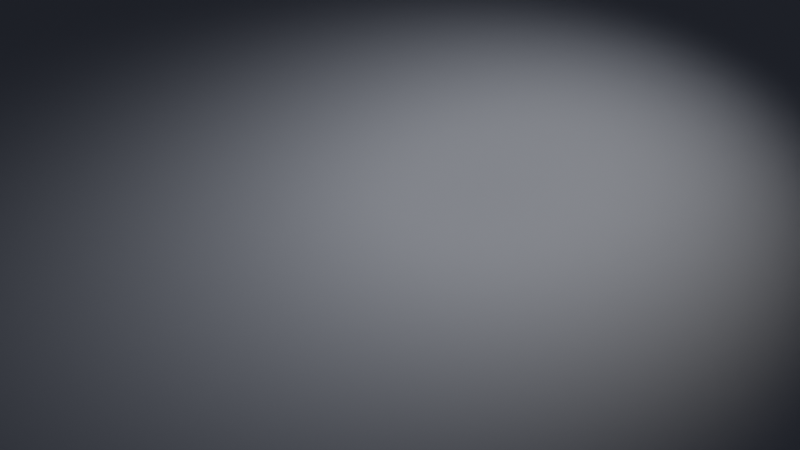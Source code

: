 # Source: write_text.blend  (saved by Blender 3.3.6; exported with 4.5.12 LTS)
import bpy
from mathutils import Matrix  # noqa: F401  (used for matrix-valued properties, if any)

bpy.ops.wm.read_factory_settings(use_empty=True)
scene = bpy.context.scene
scene.name = 'Scene'

# ---- collections
col_measurementtechnique = bpy.data.collections.new('MeasurementTechnique'); scene.collection.children.link(col_measurementtechnique)

# ---- materials (node trees are filled in below, after node groups)
mat_material = bpy.data.materials.new('Material')
mat_material.alpha_threshold = 0.0
mat_material.roughness = 0.5
mat_material.line_color = (0.0, 0.0, 0.0, 1.0)
mat_bg_material = bpy.data.materials.new('BG_Material')

# ---- node groups
ng_geometry_nodes = bpy.data.node_groups.new('Geometry Nodes', 'GeometryNodeTree')
_s = ng_geometry_nodes.interface.new_socket(name='Geometry', in_out='OUTPUT', socket_type='NodeSocketGeometry')
_s = ng_geometry_nodes.interface.new_socket(name='Geometry', in_out='INPUT', socket_type='NodeSocketGeometry')
_s = ng_geometry_nodes.interface.new_socket(name='String', in_out='INPUT', socket_type='NodeSocketString')
_s.default_value = 'Some Text'
ng_geometry_nodes.is_modifier = True
_N = ng_geometry_nodes.nodes; _L = ng_geometry_nodes.links
n0 = _N.new('GeometryNodeResampleCurve'); n0.name = 'Resample Curve'; n0.location = (-560, 80)
n0.keep_last_segment = False
n0.inputs[2].default_value = 200
n0.inputs[3].default_value = 0.005
n1 = _N.new('GeometryNodeFillCurve'); n1.name = 'Fill Curve'; n1.location = (-400, 80)
n2 = _N.new('GeometryNodeFlipFaces'); n2.name = 'Flip Faces'; n2.location = (-240, 80)
n3 = _N.new('GeometryNodeExtrudeMesh'); n3.name = 'Extrude Mesh'; n3.location = (-240, -40)
n3.inputs[3].default_value = 0.1
n3.inputs[4].default_value = False
n4 = _N.new('GeometryNodeJoinGeometry'); n4.name = 'Join Geometry'; n4.location = (-80, 40)
n5 = _N.new('GeometryNodeRealizeInstances'); n5.name = 'Realize Instances'; n5.location = (80, 40)
n6 = _N.new('GeometryNodeMergeByDistance'); n6.name = 'Merge by Distance'; n6.location = (240, 40)
n7 = _N.new('GeometryNodeSetMaterial'); n7.name = 'Set Material'; n7.location = (400, 40)
n7.inputs[2].default_value = mat_material
n8 = _N.new('NodeGroupOutput'); n8.name = 'Group Output'; n8.location = (560, 40)
n9 = _N.new('GeometryNodeStringToCurves'); n9.name = 'String to Curves'; n9.location = (-780, 80)
n9.font = None
n9.overflow = 'SCALE_TO_FIT'
n9.align_x = 'CENTER'
n9.align_y = 'BOTTOM_BASELINE'
n9.pivot_mode = 'TOP_LEFT'
n9.inputs[5].default_value = 4.0
n9.inputs[6].default_value = 1.5
n10 = _N.new('NodeGroupInput'); n10.name = 'Group Input'; n10.location = (-940, 80)
_L.new(n7.outputs[0], n8.inputs[0])
_L.new(n0.outputs[0], n1.inputs[0])
_L.new(n9.outputs[0], n0.inputs[0])
_L.new(n1.outputs[0], n3.inputs[0])
_L.new(n3.outputs[0], n4.inputs[0])
_L.new(n2.outputs[0], n4.inputs[0])
_L.new(n1.outputs[0], n2.inputs[0])
_L.new(n5.outputs[0], n6.inputs[0])
_L.new(n4.outputs[0], n5.inputs[0])
_L.new(n6.outputs[0], n7.inputs[0])
_L.new(n10.outputs[1], n9.inputs[0])
n8.is_active_output = True

# ---- material node trees
mat_material.use_nodes = True; mat_material.node_tree.nodes.clear()
_N = mat_material.node_tree.nodes; _L = mat_material.node_tree.links
n0 = _N.new('ShaderNodeTexCoord'); n0.name = 'Texture Coordinate'; n0.location = (-1036, 64)
n1 = _N.new('ShaderNodeTexNoise'); n1.name = 'Noise Texture'; n1.location = (-880, 60)
n1.inputs[3].default_value = 15.0
n1.inputs[4].default_value = 0.6
n2 = _N.new('NodeReroute'); n2.name = 'Reroute'; n2.location = (-533, -24)
n2.width = 16
n2.socket_idname = 'NodeSocketFloat'
n3 = _N.new('ShaderNodeInvert'); n3.name = 'Invert'; n3.location = (-120, -20)
n4 = _N.new('ShaderNodeMath'); n4.name = 'Math'; n4.location = (-120, -140)
n4.operation = 'MULTIPLY_ADD'
n4.inputs[1].default_value = 0.005
n5 = _N.new('ShaderNodeBump'); n5.name = 'Bump'; n5.location = (80, -220)
n5.inputs[1].default_value = 1.0
n5.inputs[2].default_value = 1.0
n6 = _N.new('ShaderNodeMath'); n6.name = 'Math.001'; n6.location = (80, -40)
n7 = _N.new('ShaderNodeMix'); n7.name = 'Mix'; n7.location = (-120, 180)
n7.data_type = 'RGBA'
n7.blend_type = 'MULTIPLY'
n7.inputs[0].default_value = 1.0
n8 = _N.new('ShaderNodeOutputMaterial'); n8.name = 'Material Output'; n8.location = (660, 220)
n9 = _N.new('ShaderNodeTexVoronoi'); n9.name = 'Voronoi Texture'; n9.location = (-720, 60)
n9.distance = 'MINKOWSKI'
n9.feature = 'DISTANCE_TO_EDGE'
n10 = _N.new('ShaderNodeValToRGB'); n10.name = 'ColorRamp'; n10.location = (-480, 220)
n10.color_ramp.interpolation = 'EASE'
while len(n10.color_ramp.elements) > 1: n10.color_ramp.elements.remove(n10.color_ramp.elements[-1])
n10.color_ramp.elements[0].position = 0.0; n10.color_ramp.elements[0].color = (0.2742, 0.1257, 0.05674, 1.0)
_e = n10.color_ramp.elements.new(1.0); _e.color = (1.0, 0.4507, 0.1689, 1.0)
n11 = _N.new('ShaderNodeValToRGB'); n11.name = 'ColorRamp.001'; n11.location = (-481, -12)
n11.color_ramp.interpolation = 'EASE'
while len(n11.color_ramp.elements) > 1: n11.color_ramp.elements.remove(n11.color_ramp.elements[-1])
n11.color_ramp.elements[0].position = 0.0; n11.color_ramp.elements[0].color = (0.0, 0.0, 0.0, 1.0)
_e = n11.color_ramp.elements.new(0.01364); _e.color = (1.0, 1.0, 1.0, 1.0)
n12 = _N.new('ShaderNodeBsdfPrincipled'); n12.name = 'Principled BSDF'; n12.location = (380, 260)
n12.distribution = 'GGX'
n12.subsurface_method = 'RANDOM_WALK_SKIN'
n12.inputs[3].default_value = 1.45
n12.inputs[27].default_value = (0.0, 0.0, 0.0, 1.0)
n12.inputs[28].default_value = 1.0
_L.new(n1.outputs[1], n9.inputs[0])
_L.new(n2.outputs[0], n10.inputs[0])
_L.new(n0.outputs[3], n1.inputs[0])
_L.new(n11.outputs[0], n3.inputs[1])
_L.new(n2.outputs[0], n11.inputs[0])
_L.new(n6.outputs[0], n12.inputs[2])
_L.new(n9.outputs[0], n2.inputs[0])
_L.new(n5.outputs[0], n12.inputs[5])
_L.new(n2.outputs[0], n4.inputs[0])
_L.new(n11.outputs[0], n4.inputs[2])
_L.new(n4.outputs[0], n5.inputs[3])
_L.new(n3.outputs[0], n6.inputs[0])
_L.new(n10.outputs[0], n7.inputs[6])
_L.new(n11.outputs[0], n7.inputs[7])
_L.new(n7.outputs[2], n12.inputs[0])
_L.new(n12.outputs[0], n8.inputs[0])
n8.is_active_output = True
mat_bg_material.use_nodes = True; mat_bg_material.node_tree.nodes.clear()
_N = mat_bg_material.node_tree.nodes; _L = mat_bg_material.node_tree.links
n0 = _N.new('ShaderNodeBsdfPrincipled'); n0.name = 'Principled BSDF'; n0.location = (10, 300)
n0.distribution = 'GGX'
n0.subsurface_method = 'RANDOM_WALK_SKIN'
n0.inputs[0].default_value = (0.1951, 0.2306, 0.334, 1.0)
n0.inputs[3].default_value = 1.45
n0.inputs[27].default_value = (0.0, 0.0, 0.0, 1.0)
n0.inputs[28].default_value = 1.0
n1 = _N.new('ShaderNodeOutputMaterial'); n1.name = 'Material Output'; n1.location = (300, 300)
_L.new(n0.outputs[0], n1.inputs[0])
n1.is_active_output = True

# ---- world
world_world = bpy.data.worlds.new('World'); scene.world = world_world
world_world.use_nodes = True; world_world.node_tree.nodes.clear()
_N = world_world.node_tree.nodes; _L = world_world.node_tree.links
n0 = _N.new('ShaderNodeOutputWorld'); n0.name = 'World Output'; n0.location = (300, 300)
n1 = _N.new('ShaderNodeBackground'); n1.name = 'Background'; n1.location = (10, 300)
n1.inputs[0].default_value = (0.05088, 0.05088, 0.05088, 1.0)
_L.new(n1.outputs[0], n0.inputs[0])
n0.is_active_output = True
world_world.color = (0.05088, 0.05088, 0.05088)
world_world.use_sun_shadow = False
world_world.sun_shadow_jitter_overblur = 0.0

# ---- cameras
cam_camera = bpy.data.cameras.new('Camera')
cam_camera.clip_end = 100.0
cam_camera.ortho_scale = 7.314

# ---- lights
light_light = bpy.data.lights.new('Light', 'SPOT')
light_light.color = (1.0, 0.8997, 0.7143)
light_light.transmission_factor = 0.0
light_light.energy = 1600.0
light_light.shadow_soft_size = 1.6
light_light.shadow_maximum_resolution = 0.006
light_light.use_absolute_resolution = True
light_light.spot_blend = 1.0

# ---- meshes
me_plane = bpy.data.meshes.new('Plane')
me_plane.from_pydata([], [], [])
_uv = me_plane.uv_layers.new(name='UVMap')
_uv.uv.foreach_set('vector', [])
me_plane.materials.append(mat_material)
me_plane.update()
me_plane_001 = bpy.data.meshes.new('Plane.001')
me_plane_001.from_pydata([(-1.0, -1.0, 0.0), (1.0, -1.0, 0.0), (-1.0, 1.0, 0.0), (1.0, 1.0, 0.0)], [], [(0, 1, 3, 2)])
_uv = me_plane_001.uv_layers.new(name='UVMap')
_uv.uv.foreach_set('vector', [0.0, 0.0, 1.0, 0.0, 1.0, 1.0, 0.0, 1.0])
me_plane_001.materials.append(mat_bg_material)
me_plane_001.update()
me_plane_003 = bpy.data.meshes.new('Plane.003')
me_plane_003.from_pydata([(-1.0, -1.0, 0.0), (1.0, -1.0, 0.0), (-1.0, 1.0, 0.0), (1.0, 1.0, 0.0), (-1.0, -1.0, 0.6), (1.0, -1.0, 0.6), (-1.0, 1.0, 0.6), (1.0, 1.0, 0.6)], [], [(0, 2, 3, 1), (4, 5, 7, 6), (3, 2, 6, 7), (0, 1, 5, 4), (1, 3, 7, 5), (2, 0, 4, 6)])
_uv = me_plane_003.uv_layers.new(name='UVMap')
_uv.uv.foreach_set('vector', [0.0, 0.0, 0.0, 1.0, 1.0, 1.0, 1.0, 0.0, 0.0, 0.0, 1.0, 0.0, 1.0, 1.0, 0.0, 1.0, 1.0, 1.0, 0.0, 1.0, 0.0, 1.0, 1.0, 1.0, 0.0, 0.0, 1.0, 0.0, 1.0, 0.0, 0.0, 0.0, 1.0, 0.0, 1.0, 1.0, 1.0, 1.0, 1.0, 0.0, 0.0, 1.0, 0.0, 0.0, 0.0, 0.0, 0.0, 1.0])
me_plane_003.update()

# ---- objects
ob_light = bpy.data.objects.new('Light', light_light)
ob_camera = bpy.data.objects.new('Camera', cam_camera)
ob_inputtext = bpy.data.objects.new('InputText', me_plane)
ob_background = bpy.data.objects.new('Background', me_plane_001)
ob_measurementvolume = bpy.data.objects.new('MeasurementVolume', me_plane_003)

# ---- transforms, parenting, visibility, modifiers, constraints
ob_light.location = (4.17, 0.9678, 2.467)
ob_light.rotation_euler = (0.7306, 0.02237, 2.214)
ob_light.lock_rotations_4d = False
ob_light.empty_display_type = 'ARROWS'
ob_light.color = (0.0, 0.0, 0.0, 0.0)
ob_light.lineart.crease_threshold = 0.0
ob_camera.location = (3.378, -5.487, 5.048)
ob_camera.rotation_euler = (0.7672, -6.408e-07, 0.2704)
ob_camera.lock_rotations_4d = False
ob_camera.empty_display_type = 'ARROWS'
ob_camera.color = (0.0, 0.0, 0.0, 0.0)
ob_camera.display_type = 'WIRE'
ob_camera.lineart.crease_threshold = 0.0
ob_inputtext.location = (0.0, 0.0, 0.0)
_m = ob_inputtext.modifiers.new('GeometryNodes', 'NODES')
_m.node_group = ng_geometry_nodes
_m = ob_inputtext.modifiers.new('Bevel', 'BEVEL')
_m.width = 0.005
_m.width_pct = 0.005
_m.segments = 5
ob_background.location = (2.0, -0.4, 0.0)
ob_background.scale = (-5.0, -5.0, -2.3)
ob_measurementvolume.location = (2.0, -0.67, 0.0)
ob_measurementvolume.scale = (2.0, 0.75, 1.0)
ob_measurementvolume.hide_render = True

# ---- collection membership
col_measurementtechnique.objects.link(ob_light)
col_measurementtechnique.objects.link(ob_camera)
col_measurementtechnique.objects.link(ob_inputtext)
col_measurementtechnique.objects.link(ob_background)
col_measurementtechnique.objects.link(ob_measurementvolume)

# ---- scene / render settings (as saved in the file)
scene.camera = ob_camera
scene.frame_start = 1; scene.frame_end = 250; scene.frame_set(3)
scene.render.engine = 'CYCLES'
scene.render.resolution_percentage = 75
scene.cycles.samples = 128
scene.cycles.sampling_pattern = 'TABULATED_SOBOL'
scene.cycles.use_light_tree = False
scene.view_settings.look = 'Medium High Contrast'
scene.view_settings.view_transform = 'Filmic'
bpy.context.view_layer.update()
